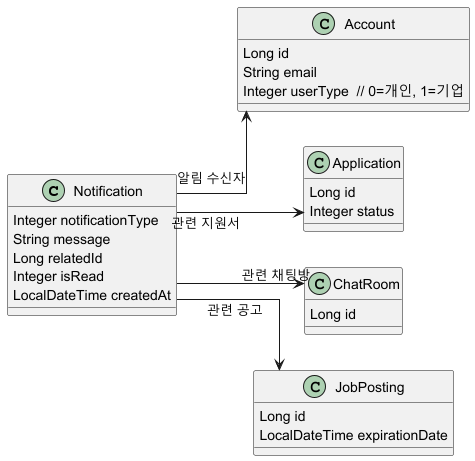

The diagram above was rendered by PlantUML. Its source (embedded in the PNG):
@startuml
skinparam classAttributeIconSize 0
skinparam linetype ortho
left to right direction

class Notification {
  Integer notificationType
  String message
  Long relatedId
  Integer isRead
  LocalDateTime createdAt
}

class Account {
  Long id
  String email
  Integer userType  // 0=개인, 1=기업
}

class Application {
  Long id
  Integer status
}

class ChatRoom {
  Long id
}

class JobPosting {
  Long id
  LocalDateTime expirationDate
}

Notification --> Account : 알림 수신자
Notification --> Application : 관련 지원서
Notification --> ChatRoom : 관련 채팅방
Notification --> JobPosting : 관련 공고

@enduml